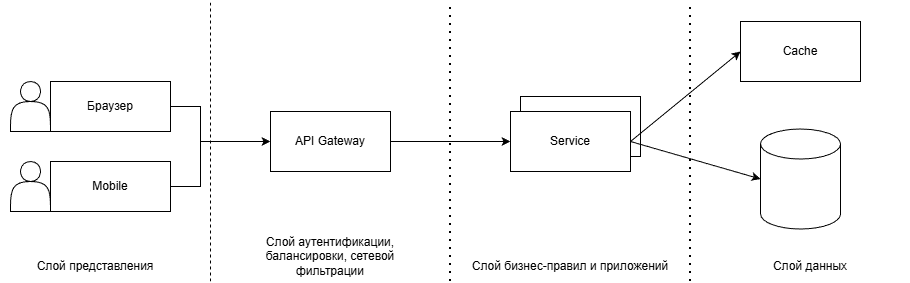

The diagram above was exported from draw.io. Its source (the exported page's mxGraphModel, read from the mxfile embedded in the PNG):
<mxGraphModel dx="1426" dy="761" grid="1" gridSize="10" guides="1" tooltips="1" connect="1" arrows="1" fold="1" page="1" pageScale="1" pageWidth="827" pageHeight="1169" math="0" shadow="0">
  <root>
    <mxCell id="0" />
    <mxCell id="1" parent="0" />
    <mxCell id="c0T7-CH4TuIgKIiWaPGj-1" value="" style="shape=actor;whiteSpace=wrap;html=1;" vertex="1" parent="1">
      <mxGeometry x="120" y="200" width="40" height="50" as="geometry" />
    </mxCell>
    <mxCell id="c0T7-CH4TuIgKIiWaPGj-2" value="" style="shape=actor;whiteSpace=wrap;html=1;" vertex="1" parent="1">
      <mxGeometry x="120" y="280" width="40" height="50" as="geometry" />
    </mxCell>
    <mxCell id="c0T7-CH4TuIgKIiWaPGj-3" value="Браузер" style="rounded=0;whiteSpace=wrap;html=1;" vertex="1" parent="1">
      <mxGeometry x="160" y="200" width="120" height="50" as="geometry" />
    </mxCell>
    <mxCell id="c0T7-CH4TuIgKIiWaPGj-4" value="Mobile" style="rounded=0;whiteSpace=wrap;html=1;" vertex="1" parent="1">
      <mxGeometry x="160" y="280" width="120" height="50" as="geometry" />
    </mxCell>
    <mxCell id="c0T7-CH4TuIgKIiWaPGj-5" value="" style="endArrow=none;dashed=1;html=1;rounded=0;" edge="1" parent="1">
      <mxGeometry width="50" height="50" relative="1" as="geometry">
        <mxPoint x="320" y="400" as="sourcePoint" />
        <mxPoint x="320" y="120" as="targetPoint" />
      </mxGeometry>
    </mxCell>
    <mxCell id="c0T7-CH4TuIgKIiWaPGj-6" value="" style="endArrow=classic;html=1;rounded=0;" edge="1" parent="1">
      <mxGeometry width="50" height="50" relative="1" as="geometry">
        <mxPoint x="310" y="260" as="sourcePoint" />
        <mxPoint x="380" y="260" as="targetPoint" />
      </mxGeometry>
    </mxCell>
    <mxCell id="c0T7-CH4TuIgKIiWaPGj-7" value="" style="endArrow=none;html=1;rounded=0;exitX=1;exitY=0.5;exitDx=0;exitDy=0;" edge="1" parent="1" source="c0T7-CH4TuIgKIiWaPGj-4">
      <mxGeometry width="50" height="50" relative="1" as="geometry">
        <mxPoint x="390" y="420" as="sourcePoint" />
        <mxPoint x="310" y="260" as="targetPoint" />
        <Array as="points">
          <mxPoint x="310" y="305" />
        </Array>
      </mxGeometry>
    </mxCell>
    <mxCell id="c0T7-CH4TuIgKIiWaPGj-8" value="" style="endArrow=none;html=1;rounded=0;exitX=1;exitY=0.5;exitDx=0;exitDy=0;" edge="1" parent="1" source="c0T7-CH4TuIgKIiWaPGj-3">
      <mxGeometry width="50" height="50" relative="1" as="geometry">
        <mxPoint x="390" y="420" as="sourcePoint" />
        <mxPoint x="310" y="260" as="targetPoint" />
        <Array as="points">
          <mxPoint x="310" y="225" />
        </Array>
      </mxGeometry>
    </mxCell>
    <mxCell id="c0T7-CH4TuIgKIiWaPGj-9" value="API Gateway" style="rounded=0;whiteSpace=wrap;html=1;" vertex="1" parent="1">
      <mxGeometry x="380" y="230" width="120" height="60" as="geometry" />
    </mxCell>
    <mxCell id="c0T7-CH4TuIgKIiWaPGj-10" value="" style="endArrow=none;dashed=1;html=1;dashPattern=1 3;strokeWidth=2;rounded=0;" edge="1" parent="1">
      <mxGeometry width="50" height="50" relative="1" as="geometry">
        <mxPoint x="560" y="400" as="sourcePoint" />
        <mxPoint x="560" y="120" as="targetPoint" />
      </mxGeometry>
    </mxCell>
    <mxCell id="c0T7-CH4TuIgKIiWaPGj-11" value="Cache" style="rounded=0;whiteSpace=wrap;html=1;" vertex="1" parent="1">
      <mxGeometry x="850" y="140" width="120" height="60" as="geometry" />
    </mxCell>
    <mxCell id="c0T7-CH4TuIgKIiWaPGj-13" value="" style="endArrow=none;dashed=1;html=1;dashPattern=1 3;strokeWidth=2;rounded=0;" edge="1" parent="1">
      <mxGeometry width="50" height="50" relative="1" as="geometry">
        <mxPoint x="800" y="400" as="sourcePoint" />
        <mxPoint x="800" y="120" as="targetPoint" />
      </mxGeometry>
    </mxCell>
    <mxCell id="c0T7-CH4TuIgKIiWaPGj-14" value="" style="shape=cylinder3;whiteSpace=wrap;html=1;boundedLbl=1;backgroundOutline=1;size=15;" vertex="1" parent="1">
      <mxGeometry x="870" y="247.5" width="80" height="100" as="geometry" />
    </mxCell>
    <mxCell id="c0T7-CH4TuIgKIiWaPGj-15" value="" style="endArrow=classic;html=1;rounded=0;exitX=1;exitY=0.5;exitDx=0;exitDy=0;entryX=0;entryY=0.5;entryDx=0;entryDy=0;" edge="1" parent="1" source="c0T7-CH4TuIgKIiWaPGj-9" target="c0T7-CH4TuIgKIiWaPGj-12">
      <mxGeometry width="50" height="50" relative="1" as="geometry">
        <mxPoint x="390" y="320" as="sourcePoint" />
        <mxPoint x="590" y="210" as="targetPoint" />
      </mxGeometry>
    </mxCell>
    <mxCell id="c0T7-CH4TuIgKIiWaPGj-17" value="" style="group" vertex="1" connectable="0" parent="1">
      <mxGeometry x="620" y="215" width="130" height="75" as="geometry" />
    </mxCell>
    <mxCell id="c0T7-CH4TuIgKIiWaPGj-16" value="" style="rounded=0;whiteSpace=wrap;html=1;" vertex="1" parent="c0T7-CH4TuIgKIiWaPGj-17">
      <mxGeometry x="10" width="120" height="60" as="geometry" />
    </mxCell>
    <mxCell id="c0T7-CH4TuIgKIiWaPGj-12" value="Service" style="rounded=0;whiteSpace=wrap;html=1;" vertex="1" parent="c0T7-CH4TuIgKIiWaPGj-17">
      <mxGeometry y="15" width="120" height="60" as="geometry" />
    </mxCell>
    <mxCell id="c0T7-CH4TuIgKIiWaPGj-21" value="" style="endArrow=classic;html=1;rounded=0;exitX=1;exitY=0.5;exitDx=0;exitDy=0;entryX=0;entryY=0.5;entryDx=0;entryDy=0;entryPerimeter=0;" edge="1" parent="1" source="c0T7-CH4TuIgKIiWaPGj-12" target="c0T7-CH4TuIgKIiWaPGj-14">
      <mxGeometry width="50" height="50" relative="1" as="geometry">
        <mxPoint x="390" y="320" as="sourcePoint" />
        <mxPoint x="440" y="270" as="targetPoint" />
      </mxGeometry>
    </mxCell>
    <mxCell id="c0T7-CH4TuIgKIiWaPGj-22" value="Слой представления" style="text;html=1;whiteSpace=wrap;strokeColor=none;fillColor=none;align=center;verticalAlign=middle;rounded=0;" vertex="1" parent="1">
      <mxGeometry x="110" y="370" width="190" height="30" as="geometry" />
    </mxCell>
    <mxCell id="c0T7-CH4TuIgKIiWaPGj-23" value="Слой аутентификации, балансировки, сетевой фильтрации" style="text;html=1;whiteSpace=wrap;strokeColor=none;fillColor=none;align=center;verticalAlign=middle;rounded=0;" vertex="1" parent="1">
      <mxGeometry x="340" y="360" width="200" height="30" as="geometry" />
    </mxCell>
    <mxCell id="c0T7-CH4TuIgKIiWaPGj-24" value="Слой бизнес-правил и приложений" style="text;html=1;whiteSpace=wrap;strokeColor=none;fillColor=none;align=center;verticalAlign=middle;rounded=0;" vertex="1" parent="1">
      <mxGeometry x="580" y="370" width="200" height="30" as="geometry" />
    </mxCell>
    <mxCell id="c0T7-CH4TuIgKIiWaPGj-25" value="Слой данных" style="text;html=1;whiteSpace=wrap;strokeColor=none;fillColor=none;align=center;verticalAlign=middle;rounded=0;" vertex="1" parent="1">
      <mxGeometry x="820" y="370" width="200" height="30" as="geometry" />
    </mxCell>
    <mxCell id="c0T7-CH4TuIgKIiWaPGj-27" value="" style="endArrow=classic;html=1;rounded=0;exitX=1;exitY=0.5;exitDx=0;exitDy=0;entryX=0;entryY=0.5;entryDx=0;entryDy=0;" edge="1" parent="1" source="c0T7-CH4TuIgKIiWaPGj-12" target="c0T7-CH4TuIgKIiWaPGj-11">
      <mxGeometry width="50" height="50" relative="1" as="geometry">
        <mxPoint x="430" y="320" as="sourcePoint" />
        <mxPoint x="480" y="270" as="targetPoint" />
      </mxGeometry>
    </mxCell>
  </root>
</mxGraphModel>